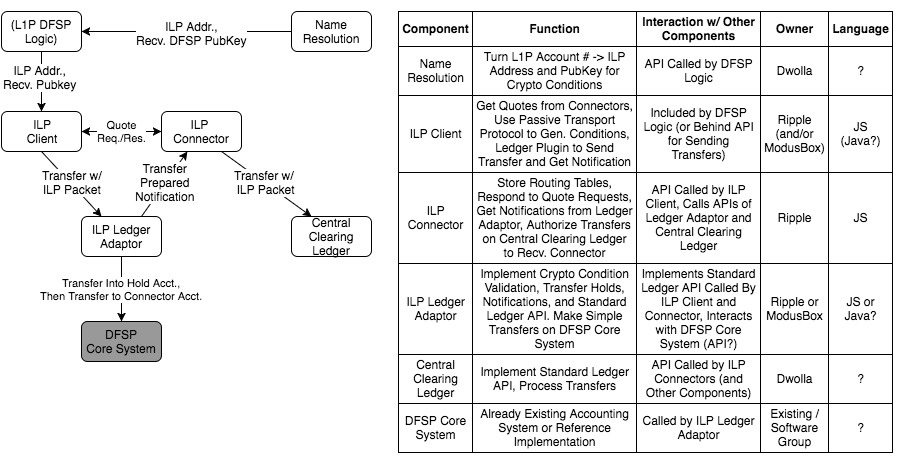

The diagram above was exported from draw.io. Its source (the exported page's mxGraphModel, read from the mxfile embedded in the PNG):
<mxGraphModel dx="794" dy="533" grid="1" gridSize="10" guides="1" tooltips="1" connect="1" arrows="1" fold="1" page="1" pageScale="1" pageWidth="1169" pageHeight="826" background="#ffffff" math="0" shadow="0">
  <root>
    <mxCell id="0" />
    <mxCell id="1" parent="0" />
    <mxCell id="2" value="DFSP&lt;div&gt;Core System&lt;/div&gt;" style="rounded=1;whiteSpace=wrap;html=1;fillColor=#999999;" parent="1" vertex="1">
      <mxGeometry x="96" y="330" width="80" height="40" as="geometry" />
    </mxCell>
    <mxCell id="29" style="rounded=0;html=1;exitX=0.75;exitY=0;jettySize=auto;orthogonalLoop=1;" parent="1" source="3" target="5" edge="1">
      <mxGeometry relative="1" as="geometry" />
    </mxCell>
    <mxCell id="30" value="Transfer&lt;div&gt;Prepared&lt;/div&gt;&lt;div&gt;Notification&lt;/div&gt;" style="text;html=1;resizable=0;points=[];align=center;verticalAlign=middle;labelBackgroundColor=#ffffff;" parent="29" vertex="1" connectable="0">
      <mxGeometry x="0.0311" y="1" relative="1" as="geometry">
        <mxPoint as="offset" />
      </mxGeometry>
    </mxCell>
    <mxCell id="32" value="Transfer Into Hold Acct.,&lt;div&gt;Then Transfer to Connector Acct.&lt;/div&gt;" style="edgeStyle=none;rounded=0;html=1;exitX=0.5;exitY=1;entryX=0.5;entryY=0;jettySize=auto;orthogonalLoop=1;" parent="1" source="3" target="2" edge="1">
      <mxGeometry relative="1" as="geometry" />
    </mxCell>
    <mxCell id="3" value="ILP Ledger Adaptor" style="rounded=1;whiteSpace=wrap;html=1;" parent="1" vertex="1">
      <mxGeometry x="96" y="225" width="80" height="40" as="geometry" />
    </mxCell>
    <mxCell id="4" value="ILP&lt;div&gt;Client&lt;/div&gt;" style="rounded=1;whiteSpace=wrap;html=1;" parent="1" vertex="1">
      <mxGeometry x="16" y="120" width="80" height="40" as="geometry" />
    </mxCell>
    <mxCell id="5" value="ILP&amp;nbsp;&lt;div&gt;Connector&lt;/div&gt;" style="rounded=1;whiteSpace=wrap;html=1;" parent="1" vertex="1">
      <mxGeometry x="176" y="120" width="80" height="40" as="geometry" />
    </mxCell>
    <mxCell id="6" value="Central Clearing Ledger" style="rounded=1;whiteSpace=wrap;html=1;" parent="1" vertex="1">
      <mxGeometry x="306" y="225" width="80" height="40" as="geometry" />
    </mxCell>
    <mxCell id="10" value="" style="endArrow=classic;html=1;exitX=0.75;exitY=1;entryX=0.25;entryY=0;" parent="1" source="5" target="6" edge="1">
      <mxGeometry width="50" height="50" relative="1" as="geometry">
        <mxPoint x="26" y="50" as="sourcePoint" />
        <mxPoint x="76" as="targetPoint" />
      </mxGeometry>
    </mxCell>
    <mxCell id="26" value="Transfer w/&amp;nbsp;&lt;div&gt;ILP Packet&lt;/div&gt;" style="text;html=1;resizable=0;points=[];align=center;verticalAlign=middle;labelBackgroundColor=#ffffff;" parent="10" vertex="1" connectable="0">
      <mxGeometry x="-0.0244" y="1" relative="1" as="geometry">
        <mxPoint as="offset" />
      </mxGeometry>
    </mxCell>
    <mxCell id="21" style="edgeStyle=orthogonalEdgeStyle;curved=1;rounded=0;html=1;exitX=0;exitY=0.5;entryX=1;entryY=0.5;jettySize=auto;orthogonalLoop=1;" parent="1" source="14" target="20" edge="1">
      <mxGeometry relative="1" as="geometry" />
    </mxCell>
    <mxCell id="23" value="ILP Addr.,&lt;div&gt;Recv. DFSP&amp;nbsp;&lt;span style=&quot;line-height: 1.2&quot;&gt;PubKey&lt;/span&gt;&lt;/div&gt;" style="text;html=1;resizable=0;points=[];align=center;verticalAlign=middle;labelBackgroundColor=#ffffff;" parent="21" vertex="1" connectable="0">
      <mxGeometry x="-0.05" y="1" relative="1" as="geometry">
        <mxPoint as="offset" />
      </mxGeometry>
    </mxCell>
    <mxCell id="14" value="Name Resolution" style="rounded=1;whiteSpace=wrap;html=1;" parent="1" vertex="1">
      <mxGeometry x="306" y="20" width="80" height="40" as="geometry" />
    </mxCell>
    <mxCell id="22" style="edgeStyle=orthogonalEdgeStyle;curved=1;rounded=0;html=1;exitX=0.5;exitY=1;jettySize=auto;orthogonalLoop=1;" parent="1" source="20" target="4" edge="1">
      <mxGeometry relative="1" as="geometry" />
    </mxCell>
    <mxCell id="24" value="ILP Addr.,&lt;div&gt;Recv. Pubkey&lt;/div&gt;" style="text;html=1;resizable=0;points=[];align=center;verticalAlign=middle;labelBackgroundColor=#ffffff;" parent="22" vertex="1" connectable="0">
      <mxGeometry x="-0.1667" y="-2" relative="1" as="geometry">
        <mxPoint as="offset" />
      </mxGeometry>
    </mxCell>
    <mxCell id="20" value="(L1P DFSP Logic)" style="rounded=1;whiteSpace=wrap;html=1;" parent="1" vertex="1">
      <mxGeometry x="16" y="20" width="80" height="40" as="geometry" />
    </mxCell>
    <mxCell id="28" value="" style="endArrow=classic;html=1;exitX=0.5;exitY=1;entryX=0.25;entryY=0;" parent="1" source="4" target="3" edge="1">
      <mxGeometry width="50" height="50" relative="1" as="geometry">
        <mxPoint x="-164" y="-20" as="sourcePoint" />
        <mxPoint x="-114" y="-70" as="targetPoint" />
      </mxGeometry>
    </mxCell>
    <mxCell id="31" value="Transfer w/&lt;div&gt;ILP Packet&lt;/div&gt;" style="text;html=1;resizable=0;points=[];align=center;verticalAlign=middle;labelBackgroundColor=#ffffff;" parent="28" vertex="1" connectable="0">
      <mxGeometry x="-0.0263" y="2" relative="1" as="geometry">
        <mxPoint as="offset" />
      </mxGeometry>
    </mxCell>
    <mxCell id="34" value="&lt;table border=&quot;1&quot; style=&quot;border: 1px solid rgb(0 , 0 , 0) ; border-collapse: collapse&quot; cellpadding=&quot;3&quot;&gt;&lt;tbody&gt;&lt;tr&gt;&lt;td&gt;&lt;b&gt;Component&lt;/b&gt;&lt;/td&gt;&lt;td&gt;&lt;b&gt;Function&lt;/b&gt;&lt;/td&gt;&lt;td&gt;&lt;b&gt;Interaction w/ Other Components&lt;/b&gt;&lt;/td&gt;&lt;td&gt;&lt;b&gt;Owner&lt;/b&gt;&lt;/td&gt;&lt;td&gt;&lt;b&gt;Language&lt;/b&gt;&lt;/td&gt;&lt;/tr&gt;&lt;tr&gt;&lt;td&gt;Name Resolution&lt;/td&gt;&lt;td&gt;&lt;span&gt;Turn L1P Account # -&amp;gt; ILP Address and PubKey for Crypto Conditions&lt;/span&gt;&lt;br&gt;&lt;/td&gt;&lt;td&gt;API Called by DFSP Logic&lt;/td&gt;&lt;td&gt;Dwolla&lt;/td&gt;&lt;td&gt;?&lt;/td&gt;&lt;/tr&gt;&lt;tr&gt;&lt;td&gt;ILP Client&lt;/td&gt;&lt;td&gt;Get Quotes from Connectors, Use Passive Transport Protocol to Gen. Conditions, Ledger Plugin to Send Transfer and Get Notification&lt;/td&gt;&lt;td&gt;Included by DFSP Logic (or Behind API for Sending Transfers)&lt;/td&gt;&lt;td&gt;Ripple (and/or ModusBox)&lt;/td&gt;&lt;td&gt;JS (Java?)&lt;/td&gt;&lt;/tr&gt;&lt;tr&gt;&lt;td&gt;ILP Connector&lt;/td&gt;&lt;td&gt;Store Routing Tables, Respond to Quote Requests, Get Notifications from Ledger Adaptor, Authorize Transfers on Central Clearing Ledger to Recv. Connector&lt;/td&gt;&lt;td&gt;API Called by ILP Client, Calls APIs of Ledger Adaptor and Central Clearing Ledger&lt;/td&gt;&lt;td&gt;Ripple&lt;/td&gt;&lt;td&gt;JS&lt;/td&gt;&lt;/tr&gt;&lt;tr&gt;&lt;td&gt;ILP Ledger Adaptor&lt;/td&gt;&lt;td&gt;Implement Crypto Condition Validation, Transfer Holds, Notifications, and Standard Ledger API. Make Simple Transfers on DFSP Core System&lt;/td&gt;&lt;td&gt;Implements Standard Ledger API Called By ILP Client and Connector, Interacts with DFSP Core System (API?)&lt;/td&gt;&lt;td&gt;Ripple or ModusBox&lt;/td&gt;&lt;td&gt;JS or Java?&lt;/td&gt;&lt;/tr&gt;&lt;tr&gt;&lt;td&gt;Central Clearing Ledger&lt;/td&gt;&lt;td&gt;Implement Standard Ledger API, Process Transfers&lt;/td&gt;&lt;td&gt;API Called by ILP Connectors (and Other Components)&lt;/td&gt;&lt;td&gt;Dwolla&lt;/td&gt;&lt;td&gt;?&lt;/td&gt;&lt;/tr&gt;&lt;tr&gt;&lt;td&gt;DFSP Core System&lt;/td&gt;&lt;td&gt;Already Existing Accounting System or Reference Implementation&lt;/td&gt;&lt;td&gt;Called by ILP Ledger Adaptor&lt;/td&gt;&lt;td&gt;Existing / Software Group&lt;/td&gt;&lt;td&gt;?&lt;/td&gt;&lt;/tr&gt;&lt;/tbody&gt;&lt;/table&gt;" style="text;html=1;strokeColor=none;fillColor=none;align=center;verticalAlign=middle;whiteSpace=wrap;overflow=hidden;" parent="1" vertex="1">
      <mxGeometry x="411" y="10" width="499" height="460" as="geometry" />
    </mxCell>
    <mxCell id="35" value="Quote&lt;div&gt;Req./Res.&lt;/div&gt;" style="endArrow=classic;startArrow=classic;html=1;entryX=0;entryY=0.5;exitX=1;exitY=0.5;" edge="1" parent="1" source="4" target="5">
      <mxGeometry width="50" height="50" relative="1" as="geometry">
        <mxPoint x="10" y="60" as="sourcePoint" />
        <mxPoint x="60" y="10" as="targetPoint" />
      </mxGeometry>
    </mxCell>
  </root>
</mxGraphModel>